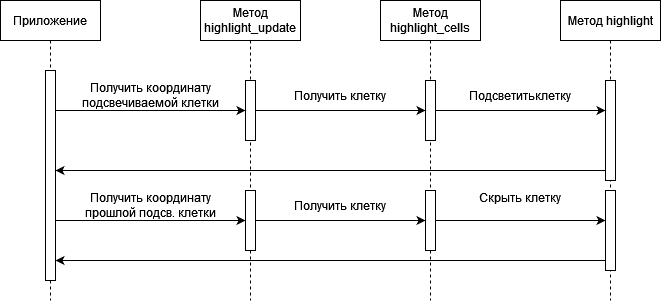

The diagram above was exported from draw.io. Its source (the exported page's mxGraphModel, read from the mxfile embedded in the PNG):
<mxGraphModel dx="819" dy="447" grid="1" gridSize="10" guides="1" tooltips="1" connect="1" arrows="1" fold="1" page="1" pageScale="1" pageWidth="850" pageHeight="1100" math="0" shadow="0">
  <root>
    <mxCell id="0" />
    <mxCell id="1" parent="0" />
    <mxCell id="aM9ryv3xv72pqoxQDRHE-1" value="Приложение" style="shape=umlLifeline;perimeter=lifelinePerimeter;whiteSpace=wrap;html=1;container=0;dropTarget=0;collapsible=0;recursiveResize=0;outlineConnect=0;portConstraint=eastwest;newEdgeStyle={&quot;edgeStyle&quot;:&quot;elbowEdgeStyle&quot;,&quot;elbow&quot;:&quot;vertical&quot;,&quot;curved&quot;:0,&quot;rounded&quot;:0};" parent="1" vertex="1">
      <mxGeometry x="30" y="40" width="100" height="300" as="geometry" />
    </mxCell>
    <mxCell id="aM9ryv3xv72pqoxQDRHE-2" value="" style="html=1;points=[];perimeter=orthogonalPerimeter;outlineConnect=0;targetShapes=umlLifeline;portConstraint=eastwest;newEdgeStyle={&quot;edgeStyle&quot;:&quot;elbowEdgeStyle&quot;,&quot;elbow&quot;:&quot;vertical&quot;,&quot;curved&quot;:0,&quot;rounded&quot;:0};" parent="aM9ryv3xv72pqoxQDRHE-1" vertex="1">
      <mxGeometry x="45" y="70" width="10" height="210" as="geometry" />
    </mxCell>
    <mxCell id="aM9ryv3xv72pqoxQDRHE-5" value="Метод highlight_update" style="shape=umlLifeline;perimeter=lifelinePerimeter;whiteSpace=wrap;html=1;container=0;dropTarget=0;collapsible=0;recursiveResize=0;outlineConnect=0;portConstraint=eastwest;newEdgeStyle={&quot;edgeStyle&quot;:&quot;elbowEdgeStyle&quot;,&quot;elbow&quot;:&quot;vertical&quot;,&quot;curved&quot;:0,&quot;rounded&quot;:0};" parent="1" vertex="1">
      <mxGeometry x="230" y="40" width="100" height="300" as="geometry" />
    </mxCell>
    <mxCell id="aM9ryv3xv72pqoxQDRHE-6" value="" style="html=1;points=[];perimeter=orthogonalPerimeter;outlineConnect=0;targetShapes=umlLifeline;portConstraint=eastwest;newEdgeStyle={&quot;edgeStyle&quot;:&quot;elbowEdgeStyle&quot;,&quot;elbow&quot;:&quot;vertical&quot;,&quot;curved&quot;:0,&quot;rounded&quot;:0};" parent="aM9ryv3xv72pqoxQDRHE-5" vertex="1">
      <mxGeometry x="45" y="80" width="10" height="60" as="geometry" />
    </mxCell>
    <mxCell id="BP4C9G7miWMRPDl9vkcu-1" value="" style="endArrow=classic;html=1;rounded=0;" edge="1" parent="1" source="aM9ryv3xv72pqoxQDRHE-2" target="aM9ryv3xv72pqoxQDRHE-6">
      <mxGeometry width="50" height="50" relative="1" as="geometry">
        <mxPoint x="110" y="170" as="sourcePoint" />
        <mxPoint x="240" y="150" as="targetPoint" />
        <Array as="points">
          <mxPoint x="130" y="150" />
        </Array>
      </mxGeometry>
    </mxCell>
    <mxCell id="BP4C9G7miWMRPDl9vkcu-3" value="Получить координату подсвечиваемой клетки" style="text;html=1;strokeColor=none;fillColor=none;align=center;verticalAlign=middle;whiteSpace=wrap;rounded=0;" vertex="1" parent="1">
      <mxGeometry x="110" y="120" width="140" height="30" as="geometry" />
    </mxCell>
    <mxCell id="BP4C9G7miWMRPDl9vkcu-4" value="Метод highlight_cells" style="shape=umlLifeline;perimeter=lifelinePerimeter;whiteSpace=wrap;html=1;container=0;dropTarget=0;collapsible=0;recursiveResize=0;outlineConnect=0;portConstraint=eastwest;newEdgeStyle={&quot;edgeStyle&quot;:&quot;elbowEdgeStyle&quot;,&quot;elbow&quot;:&quot;vertical&quot;,&quot;curved&quot;:0,&quot;rounded&quot;:0};" vertex="1" parent="1">
      <mxGeometry x="410" y="40" width="100" height="300" as="geometry" />
    </mxCell>
    <mxCell id="BP4C9G7miWMRPDl9vkcu-5" value="" style="html=1;points=[];perimeter=orthogonalPerimeter;outlineConnect=0;targetShapes=umlLifeline;portConstraint=eastwest;newEdgeStyle={&quot;edgeStyle&quot;:&quot;elbowEdgeStyle&quot;,&quot;elbow&quot;:&quot;vertical&quot;,&quot;curved&quot;:0,&quot;rounded&quot;:0};" vertex="1" parent="BP4C9G7miWMRPDl9vkcu-4">
      <mxGeometry x="45" y="80" width="10" height="60" as="geometry" />
    </mxCell>
    <mxCell id="BP4C9G7miWMRPDl9vkcu-18" value="" style="html=1;points=[];perimeter=orthogonalPerimeter;outlineConnect=0;targetShapes=umlLifeline;portConstraint=eastwest;newEdgeStyle={&quot;edgeStyle&quot;:&quot;elbowEdgeStyle&quot;,&quot;elbow&quot;:&quot;vertical&quot;,&quot;curved&quot;:0,&quot;rounded&quot;:0};" vertex="1" parent="BP4C9G7miWMRPDl9vkcu-4">
      <mxGeometry x="45" y="190" width="10" height="60" as="geometry" />
    </mxCell>
    <mxCell id="BP4C9G7miWMRPDl9vkcu-6" value="" style="endArrow=classic;html=1;rounded=0;" edge="1" parent="1" source="aM9ryv3xv72pqoxQDRHE-6" target="BP4C9G7miWMRPDl9vkcu-5">
      <mxGeometry width="50" height="50" relative="1" as="geometry">
        <mxPoint x="260" y="150" as="sourcePoint" />
        <mxPoint x="310" y="110" as="targetPoint" />
        <Array as="points">
          <mxPoint x="340" y="150" />
        </Array>
      </mxGeometry>
    </mxCell>
    <mxCell id="BP4C9G7miWMRPDl9vkcu-8" value="Метод highlight" style="shape=umlLifeline;perimeter=lifelinePerimeter;whiteSpace=wrap;html=1;container=0;dropTarget=0;collapsible=0;recursiveResize=0;outlineConnect=0;portConstraint=eastwest;newEdgeStyle={&quot;edgeStyle&quot;:&quot;elbowEdgeStyle&quot;,&quot;elbow&quot;:&quot;vertical&quot;,&quot;curved&quot;:0,&quot;rounded&quot;:0};" vertex="1" parent="1">
      <mxGeometry x="590" y="40" width="100" height="300" as="geometry" />
    </mxCell>
    <mxCell id="BP4C9G7miWMRPDl9vkcu-9" value="" style="html=1;points=[];perimeter=orthogonalPerimeter;outlineConnect=0;targetShapes=umlLifeline;portConstraint=eastwest;newEdgeStyle={&quot;edgeStyle&quot;:&quot;elbowEdgeStyle&quot;,&quot;elbow&quot;:&quot;vertical&quot;,&quot;curved&quot;:0,&quot;rounded&quot;:0};" vertex="1" parent="BP4C9G7miWMRPDl9vkcu-8">
      <mxGeometry x="45" y="80" width="10" height="100" as="geometry" />
    </mxCell>
    <mxCell id="BP4C9G7miWMRPDl9vkcu-31" value="" style="html=1;points=[];perimeter=orthogonalPerimeter;outlineConnect=0;targetShapes=umlLifeline;portConstraint=eastwest;newEdgeStyle={&quot;edgeStyle&quot;:&quot;elbowEdgeStyle&quot;,&quot;elbow&quot;:&quot;vertical&quot;,&quot;curved&quot;:0,&quot;rounded&quot;:0};" vertex="1" parent="BP4C9G7miWMRPDl9vkcu-8">
      <mxGeometry x="45" y="190" width="10" height="80" as="geometry" />
    </mxCell>
    <mxCell id="BP4C9G7miWMRPDl9vkcu-10" value="" style="endArrow=classic;html=1;rounded=0;" edge="1" parent="1" source="BP4C9G7miWMRPDl9vkcu-5" target="BP4C9G7miWMRPDl9vkcu-9">
      <mxGeometry width="50" height="50" relative="1" as="geometry">
        <mxPoint x="440" y="150" as="sourcePoint" />
        <mxPoint x="600" y="150" as="targetPoint" />
        <Array as="points">
          <mxPoint x="490" y="150" />
        </Array>
      </mxGeometry>
    </mxCell>
    <mxCell id="BP4C9G7miWMRPDl9vkcu-15" value="&lt;div&gt;Скрыть клетку&lt;/div&gt;&lt;div&gt;&lt;br&gt;&lt;/div&gt;" style="text;html=1;strokeColor=none;fillColor=none;align=center;verticalAlign=middle;whiteSpace=wrap;rounded=0;" vertex="1" parent="1">
      <mxGeometry x="500" y="230" width="100" height="30" as="geometry" />
    </mxCell>
    <mxCell id="BP4C9G7miWMRPDl9vkcu-20" value="Получить клетку" style="text;html=1;strokeColor=none;fillColor=none;align=center;verticalAlign=middle;whiteSpace=wrap;rounded=0;" vertex="1" parent="1">
      <mxGeometry x="320" y="120" width="100" height="30" as="geometry" />
    </mxCell>
    <mxCell id="BP4C9G7miWMRPDl9vkcu-21" value="" style="endArrow=classic;html=1;rounded=0;" edge="1" parent="1" source="BP4C9G7miWMRPDl9vkcu-18" target="BP4C9G7miWMRPDl9vkcu-31">
      <mxGeometry width="50" height="50" relative="1" as="geometry">
        <mxPoint x="435.13" y="260" as="sourcePoint" />
        <mxPoint x="630" y="260" as="targetPoint" />
        <Array as="points">
          <mxPoint x="475.13" y="260" />
          <mxPoint x="525.13" y="260" />
        </Array>
      </mxGeometry>
    </mxCell>
    <mxCell id="BP4C9G7miWMRPDl9vkcu-22" value="Подсветитьклетку" style="text;html=1;strokeColor=none;fillColor=none;align=center;verticalAlign=middle;whiteSpace=wrap;rounded=0;" vertex="1" parent="1">
      <mxGeometry x="520" y="120" width="60" height="30" as="geometry" />
    </mxCell>
    <mxCell id="BP4C9G7miWMRPDl9vkcu-24" value="" style="rounded=0;whiteSpace=wrap;html=1;" vertex="1" parent="1">
      <mxGeometry x="275" y="230" width="10" height="60" as="geometry" />
    </mxCell>
    <mxCell id="BP4C9G7miWMRPDl9vkcu-25" value="" style="endArrow=classic;html=1;rounded=0;" edge="1" parent="1">
      <mxGeometry width="50" height="50" relative="1" as="geometry">
        <mxPoint x="635" y="210" as="sourcePoint" />
        <mxPoint x="85" y="210" as="targetPoint" />
      </mxGeometry>
    </mxCell>
    <mxCell id="BP4C9G7miWMRPDl9vkcu-27" value="" style="endArrow=classic;html=1;rounded=0;entryX=0;entryY=0.5;entryDx=0;entryDy=0;" edge="1" parent="1" source="aM9ryv3xv72pqoxQDRHE-2" target="BP4C9G7miWMRPDl9vkcu-24">
      <mxGeometry width="50" height="50" relative="1" as="geometry">
        <mxPoint x="89.99857142857144" y="259.71" as="sourcePoint" />
        <mxPoint x="200.07" y="259.71" as="targetPoint" />
      </mxGeometry>
    </mxCell>
    <mxCell id="BP4C9G7miWMRPDl9vkcu-28" value="Получить координату прошлой подсв. клетки" style="text;html=1;strokeColor=none;fillColor=none;align=center;verticalAlign=middle;whiteSpace=wrap;rounded=0;" vertex="1" parent="1">
      <mxGeometry x="100" y="230" width="160" height="30" as="geometry" />
    </mxCell>
    <mxCell id="BP4C9G7miWMRPDl9vkcu-29" value="" style="endArrow=classic;html=1;rounded=0;exitX=1;exitY=0.5;exitDx=0;exitDy=0;" edge="1" parent="1" source="BP4C9G7miWMRPDl9vkcu-24" target="BP4C9G7miWMRPDl9vkcu-18">
      <mxGeometry width="50" height="50" relative="1" as="geometry">
        <mxPoint x="290" y="250" as="sourcePoint" />
        <mxPoint x="450" y="260" as="targetPoint" />
      </mxGeometry>
    </mxCell>
    <mxCell id="BP4C9G7miWMRPDl9vkcu-30" value="Получить клетку" style="text;html=1;strokeColor=none;fillColor=none;align=center;verticalAlign=middle;whiteSpace=wrap;rounded=0;" vertex="1" parent="1">
      <mxGeometry x="320" y="230" width="100" height="30" as="geometry" />
    </mxCell>
    <mxCell id="BP4C9G7miWMRPDl9vkcu-32" value="" style="endArrow=classic;html=1;rounded=0;" edge="1" parent="1" source="BP4C9G7miWMRPDl9vkcu-31" target="aM9ryv3xv72pqoxQDRHE-2">
      <mxGeometry width="50" height="50" relative="1" as="geometry">
        <mxPoint x="630" y="300" as="sourcePoint" />
        <mxPoint x="590" y="280" as="targetPoint" />
        <Array as="points">
          <mxPoint x="360" y="300" />
        </Array>
      </mxGeometry>
    </mxCell>
  </root>
</mxGraphModel>